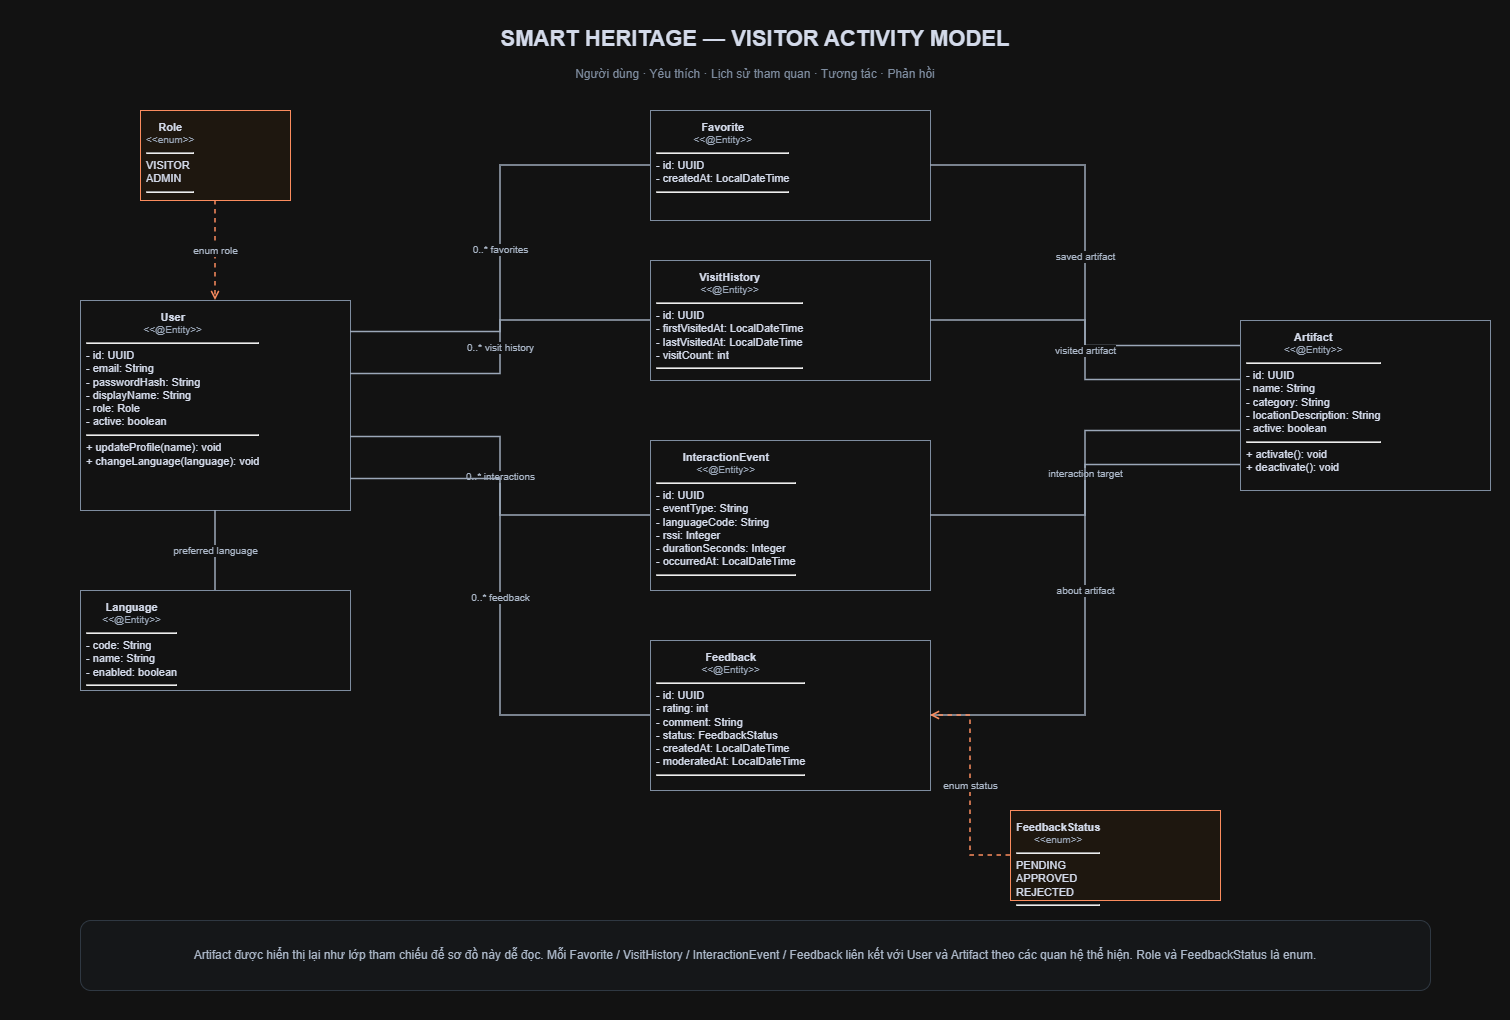

The diagram above was exported from draw.io. Its source (the exported page's mxGraphModel, read from the mxfile embedded in the PNG):
<mxGraphModel dx="1769" dy="875" grid="1" gridSize="10" guides="1" tooltips="1" connect="1" arrows="1" fold="1" page="1" pageScale="1" pageWidth="1510" pageHeight="1020" math="0" shadow="0">
  <root>
    <mxCell id="0" />
    <mxCell id="1" parent="0" />
    <mxCell id="page-title" parent="1" style="text;html=1;align=center;verticalAlign=middle;whiteSpace=wrap;rounded=0;strokeColor=none;fillColor=none;fontColor=#0F172A;fontSize=22;fontStyle=1;" value="SMART HERITAGE — VISITOR ACTIVITY MODEL" vertex="1">
      <mxGeometry height="42" width="1410" x="50" y="18" as="geometry" />
    </mxCell>
    <mxCell id="page-subtitle" parent="1" style="text;html=1;align=center;verticalAlign=middle;whiteSpace=wrap;rounded=0;strokeColor=none;fillColor=none;fontColor=#64748B;fontSize=12;fontStyle=0;" value="Người dùng · Yêu thích · Lịch sử tham quan · Tương tác · Phản hồi" vertex="1">
      <mxGeometry height="28" width="1410" x="50" y="60" as="geometry" />
    </mxCell>
    <mxCell id="role" parent="1" style="rounded=0;whiteSpace=wrap;html=1;align=left;verticalAlign=top;spacing=6;fontFamily=Arial;fontSize=11;strokeColor=#C2410C;fillColor=#FFF7ED;fontColor=#0F172A;" value="&lt;div xmlns=&quot;http://www.w3.org/1999/xhtml&quot;&gt;&lt;div style=&quot;font-weight:bold;text-align:center;&quot;&gt;Role&lt;/div&gt;&lt;div style=&quot;font-size:10px;text-align:center;color:#475569;&quot;&gt;&amp;lt;&amp;lt;enum&amp;gt;&amp;gt;&lt;/div&gt;&lt;hr/&gt;&lt;div style=&quot;text-align:left;&quot;&gt;VISITOR&lt;br&gt;ADMIN&lt;/div&gt;&lt;hr/&gt;&lt;div&gt;&amp;nbsp;&lt;/div&gt;&lt;/div&gt;" vertex="1">
      <mxGeometry height="90" width="150" x="140" y="110" as="geometry" />
    </mxCell>
    <mxCell id="user" parent="1" style="rounded=0;whiteSpace=wrap;html=1;align=left;verticalAlign=top;spacing=6;fontFamily=Arial;fontSize=11;strokeColor=#64748B;fillColor=#FFFFFF;fontColor=#0F172A;" value="&lt;div xmlns=&quot;http://www.w3.org/1999/xhtml&quot;&gt;&lt;div style=&quot;font-weight:bold;text-align:center;&quot;&gt;User&lt;/div&gt;&lt;div style=&quot;font-size:10px;text-align:center;color:#475569;&quot;&gt;&amp;lt;&amp;lt;@Entity&amp;gt;&amp;gt;&lt;/div&gt;&lt;hr/&gt;&lt;div style=&quot;text-align:left;&quot;&gt;- id: UUID&lt;br&gt;- email: String&lt;br&gt;- passwordHash: String&lt;br&gt;- displayName: String&lt;br&gt;- role: Role&lt;br&gt;- active: boolean&lt;/div&gt;&lt;hr/&gt;&lt;div style=&quot;text-align:left;&quot;&gt;+ updateProfile(name): void&lt;br&gt;+ changeLanguage(language): void&lt;/div&gt;&lt;/div&gt;" vertex="1">
      <mxGeometry height="210" width="270" x="80" y="300" as="geometry" />
    </mxCell>
    <mxCell id="language" parent="1" style="rounded=0;whiteSpace=wrap;html=1;align=left;verticalAlign=top;spacing=6;fontFamily=Arial;fontSize=11;strokeColor=#64748B;fillColor=#FFFFFF;fontColor=#0F172A;" value="&lt;div xmlns=&quot;http://www.w3.org/1999/xhtml&quot;&gt;&lt;div style=&quot;font-weight:bold;text-align:center;&quot;&gt;Language&lt;/div&gt;&lt;div style=&quot;font-size:10px;text-align:center;color:#475569;&quot;&gt;&amp;lt;&amp;lt;@Entity&amp;gt;&amp;gt;&lt;/div&gt;&lt;hr/&gt;&lt;div style=&quot;text-align:left;&quot;&gt;- code: String&lt;br&gt;- name: String&lt;br&gt;- enabled: boolean&lt;/div&gt;&lt;hr/&gt;&lt;div&gt;&amp;nbsp;&lt;/div&gt;&lt;/div&gt;" vertex="1">
      <mxGeometry height="100" width="270" x="80" y="590" as="geometry" />
    </mxCell>
    <mxCell id="artifact-context" parent="1" style="rounded=0;whiteSpace=wrap;html=1;align=left;verticalAlign=top;spacing=6;fontFamily=Arial;fontSize=11;strokeColor=#64748B;fillColor=#FFFFFF;fontColor=#0F172A;" value="&lt;div xmlns=&quot;http://www.w3.org/1999/xhtml&quot;&gt;&lt;div style=&quot;font-weight:bold;text-align:center;&quot;&gt;Artifact&lt;/div&gt;&lt;div style=&quot;font-size:10px;text-align:center;color:#475569;&quot;&gt;&amp;lt;&amp;lt;@Entity&amp;gt;&amp;gt;&lt;/div&gt;&lt;hr/&gt;&lt;div style=&quot;text-align:left;&quot;&gt;- id: UUID&lt;br&gt;- name: String&lt;br&gt;- category: String&lt;br&gt;- locationDescription: String&lt;br&gt;- active: boolean&lt;/div&gt;&lt;hr/&gt;&lt;div style=&quot;text-align:left;&quot;&gt;+ activate(): void&lt;br&gt;+ deactivate(): void&lt;/div&gt;&lt;/div&gt;" vertex="1">
      <mxGeometry height="170" width="250" x="1240" y="320" as="geometry" />
    </mxCell>
    <mxCell id="favorite" parent="1" style="rounded=0;whiteSpace=wrap;html=1;align=left;verticalAlign=top;spacing=6;fontFamily=Arial;fontSize=11;strokeColor=#64748B;fillColor=#FFFFFF;fontColor=#0F172A;" value="&lt;div xmlns=&quot;http://www.w3.org/1999/xhtml&quot;&gt;&lt;div style=&quot;font-weight:bold;text-align:center;&quot;&gt;Favorite&lt;/div&gt;&lt;div style=&quot;font-size:10px;text-align:center;color:#475569;&quot;&gt;&amp;lt;&amp;lt;@Entity&amp;gt;&amp;gt;&lt;/div&gt;&lt;hr/&gt;&lt;div style=&quot;text-align:left;&quot;&gt;- id: UUID&lt;br&gt;- createdAt: LocalDateTime&lt;/div&gt;&lt;hr/&gt;&lt;div&gt;&amp;nbsp;&lt;/div&gt;&lt;/div&gt;" vertex="1">
      <mxGeometry height="110" width="280" x="650" y="110" as="geometry" />
    </mxCell>
    <mxCell id="visitHistory" parent="1" style="rounded=0;whiteSpace=wrap;html=1;align=left;verticalAlign=top;spacing=6;fontFamily=Arial;fontSize=11;strokeColor=#64748B;fillColor=#FFFFFF;fontColor=#0F172A;" value="&lt;div xmlns=&quot;http://www.w3.org/1999/xhtml&quot;&gt;&lt;div style=&quot;font-weight:bold;text-align:center;&quot;&gt;VisitHistory&lt;/div&gt;&lt;div style=&quot;font-size:10px;text-align:center;color:#475569;&quot;&gt;&amp;lt;&amp;lt;@Entity&amp;gt;&amp;gt;&lt;/div&gt;&lt;hr/&gt;&lt;div style=&quot;text-align:left;&quot;&gt;- id: UUID&lt;br&gt;- firstVisitedAt: LocalDateTime&lt;br&gt;- lastVisitedAt: LocalDateTime&lt;br&gt;- visitCount: int&lt;/div&gt;&lt;hr/&gt;&lt;div&gt;&amp;nbsp;&lt;/div&gt;&lt;/div&gt;" vertex="1">
      <mxGeometry height="120" width="280" x="650" y="260" as="geometry" />
    </mxCell>
    <mxCell id="interactionEvent" parent="1" style="rounded=0;whiteSpace=wrap;html=1;align=left;verticalAlign=top;spacing=6;fontFamily=Arial;fontSize=11;strokeColor=#64748B;fillColor=#FFFFFF;fontColor=#0F172A;" value="&lt;div xmlns=&quot;http://www.w3.org/1999/xhtml&quot;&gt;&lt;div style=&quot;font-weight:bold;text-align:center;&quot;&gt;InteractionEvent&lt;/div&gt;&lt;div style=&quot;font-size:10px;text-align:center;color:#475569;&quot;&gt;&amp;lt;&amp;lt;@Entity&amp;gt;&amp;gt;&lt;/div&gt;&lt;hr/&gt;&lt;div style=&quot;text-align:left;&quot;&gt;- id: UUID&lt;br&gt;- eventType: String&lt;br&gt;- languageCode: String&lt;br&gt;- rssi: Integer&lt;br&gt;- durationSeconds: Integer&lt;br&gt;- occurredAt: LocalDateTime&lt;/div&gt;&lt;hr/&gt;&lt;div&gt;&amp;nbsp;&lt;/div&gt;&lt;/div&gt;" vertex="1">
      <mxGeometry height="150" width="280" x="650" y="440" as="geometry" />
    </mxCell>
    <mxCell id="feedback" parent="1" style="rounded=0;whiteSpace=wrap;html=1;align=left;verticalAlign=top;spacing=6;fontFamily=Arial;fontSize=11;strokeColor=#64748B;fillColor=#FFFFFF;fontColor=#0F172A;" value="&lt;div xmlns=&quot;http://www.w3.org/1999/xhtml&quot;&gt;&lt;div style=&quot;font-weight:bold;text-align:center;&quot;&gt;Feedback&lt;/div&gt;&lt;div style=&quot;font-size:10px;text-align:center;color:#475569;&quot;&gt;&amp;lt;&amp;lt;@Entity&amp;gt;&amp;gt;&lt;/div&gt;&lt;hr/&gt;&lt;div style=&quot;text-align:left;&quot;&gt;- id: UUID&lt;br&gt;- rating: int&lt;br&gt;- comment: String&lt;br&gt;- status: FeedbackStatus&lt;br&gt;- createdAt: LocalDateTime&lt;br&gt;- moderatedAt: LocalDateTime&lt;/div&gt;&lt;hr/&gt;&lt;div&gt;&amp;nbsp;&lt;/div&gt;&lt;/div&gt;" vertex="1">
      <mxGeometry height="150" width="280" x="650" y="640" as="geometry" />
    </mxCell>
    <mxCell id="feedbackStatus" parent="1" style="rounded=0;whiteSpace=wrap;html=1;align=left;verticalAlign=top;spacing=6;fontFamily=Arial;fontSize=11;strokeColor=#C2410C;fillColor=#FFF7ED;fontColor=#0F172A;" value="&lt;div xmlns=&quot;http://www.w3.org/1999/xhtml&quot;&gt;&lt;div style=&quot;font-weight:bold;text-align:center;&quot;&gt;FeedbackStatus&lt;/div&gt;&lt;div style=&quot;font-size:10px;text-align:center;color:#475569;&quot;&gt;&amp;lt;&amp;lt;enum&amp;gt;&amp;gt;&lt;/div&gt;&lt;hr/&gt;&lt;div style=&quot;text-align:left;&quot;&gt;PENDING&lt;br&gt;APPROVED&lt;br&gt;REJECTED&lt;/div&gt;&lt;hr/&gt;&lt;div&gt;&amp;nbsp;&lt;/div&gt;&lt;/div&gt;" vertex="1">
      <mxGeometry height="90" width="210" x="1010" y="810" as="geometry" />
    </mxCell>
    <mxCell id="activity-note" parent="1" style="rounded=1;whiteSpace=wrap;html=1;fillColor=#F8FAFC;strokeColor=#CBD5E1;strokeWidth=1;fontColor=#334155;spacing=10;" value="&lt;div style=&quot;font-size:12px;text-align:left&quot;&gt;Artifact được hiển thị lại như lớp tham chiếu để sơ đồ này dễ đọc. Mỗi Favorite / VisitHistory / InteractionEvent / Feedback liên kết với User và Artifact theo các quan hệ thể hiện. Role và FeedbackStatus là enum.&lt;/div&gt;" vertex="1">
      <mxGeometry height="70" width="1350" x="80" y="920" as="geometry" />
    </mxCell>
    <mxCell id="u_favorite" edge="1" parent="1" source="user" style="edgeStyle=orthogonalEdgeStyle;rounded=0;orthogonalLoop=1;jettySize=auto;html=1;strokeColor=#475569;strokeWidth=1.5;endArrow=none;endFill=0;startArrow=none;dashed=0;fontSize=10;fontColor=#334155;labelBackgroundColor=#FFFFFF;exitX=1;exitY=0.15;entryX=0;entryY=0.5;" target="favorite" value="0..* favorites">
      <mxGeometry relative="1" as="geometry" />
    </mxCell>
    <mxCell id="u_visitHistory" edge="1" parent="1" source="user" style="edgeStyle=orthogonalEdgeStyle;rounded=0;orthogonalLoop=1;jettySize=auto;html=1;strokeColor=#475569;strokeWidth=1.5;endArrow=none;endFill=0;startArrow=none;dashed=0;fontSize=10;fontColor=#334155;labelBackgroundColor=#FFFFFF;exitX=1;exitY=0.35;entryX=0;entryY=0.5;" target="visitHistory" value="0..* visit history">
      <mxGeometry relative="1" as="geometry" />
    </mxCell>
    <mxCell id="u_interactionEvent" edge="1" parent="1" source="user" style="edgeStyle=orthogonalEdgeStyle;rounded=0;orthogonalLoop=1;jettySize=auto;html=1;strokeColor=#475569;strokeWidth=1.5;endArrow=none;endFill=0;startArrow=none;dashed=0;fontSize=10;fontColor=#334155;labelBackgroundColor=#FFFFFF;exitX=1;exitY=0.65;entryX=0;entryY=0.5;" target="interactionEvent" value="0..* interactions">
      <mxGeometry relative="1" as="geometry" />
    </mxCell>
    <mxCell id="u_feedback" edge="1" parent="1" source="user" style="edgeStyle=orthogonalEdgeStyle;rounded=0;orthogonalLoop=1;jettySize=auto;html=1;strokeColor=#475569;strokeWidth=1.5;endArrow=none;endFill=0;startArrow=none;dashed=0;fontSize=10;fontColor=#334155;labelBackgroundColor=#FFFFFF;exitX=1;exitY=0.85;entryX=0;entryY=0.5;" target="feedback" value="0..* feedback">
      <mxGeometry relative="1" as="geometry" />
    </mxCell>
    <mxCell id="a_favorite" edge="1" parent="1" source="artifact-context" style="edgeStyle=orthogonalEdgeStyle;rounded=0;orthogonalLoop=1;jettySize=auto;html=1;strokeColor=#475569;strokeWidth=1.5;endArrow=none;endFill=0;startArrow=none;dashed=0;fontSize=10;fontColor=#334155;labelBackgroundColor=#FFFFFF;exitX=0;exitY=0.15;entryX=1;entryY=0.5;" target="favorite" value="saved artifact">
      <mxGeometry relative="1" as="geometry" />
    </mxCell>
    <mxCell id="a_visitHistory" edge="1" parent="1" source="artifact-context" style="edgeStyle=orthogonalEdgeStyle;rounded=0;orthogonalLoop=1;jettySize=auto;html=1;strokeColor=#475569;strokeWidth=1.5;endArrow=none;endFill=0;startArrow=none;dashed=0;fontSize=10;fontColor=#334155;labelBackgroundColor=#FFFFFF;exitX=0;exitY=0.35;entryX=1;entryY=0.5;" target="visitHistory" value="visited artifact">
      <mxGeometry relative="1" as="geometry" />
    </mxCell>
    <mxCell id="a_interactionEvent" edge="1" parent="1" source="artifact-context" style="edgeStyle=orthogonalEdgeStyle;rounded=0;orthogonalLoop=1;jettySize=auto;html=1;strokeColor=#475569;strokeWidth=1.5;endArrow=none;endFill=0;startArrow=none;dashed=0;fontSize=10;fontColor=#334155;labelBackgroundColor=#FFFFFF;exitX=0;exitY=0.65;entryX=1;entryY=0.5;" target="interactionEvent" value="interaction target">
      <mxGeometry relative="1" as="geometry" />
    </mxCell>
    <mxCell id="a_feedback" edge="1" parent="1" source="artifact-context" style="edgeStyle=orthogonalEdgeStyle;rounded=0;orthogonalLoop=1;jettySize=auto;html=1;strokeColor=#475569;strokeWidth=1.5;endArrow=none;endFill=0;startArrow=none;dashed=0;fontSize=10;fontColor=#334155;labelBackgroundColor=#FFFFFF;exitX=0;exitY=0.85;entryX=1;entryY=0.5;" target="feedback" value="about artifact">
      <mxGeometry relative="1" as="geometry" />
    </mxCell>
    <mxCell id="language_user" edge="1" parent="1" source="language" style="edgeStyle=orthogonalEdgeStyle;rounded=0;orthogonalLoop=1;jettySize=auto;html=1;strokeColor=#475569;strokeWidth=1.5;endArrow=none;endFill=0;startArrow=none;dashed=0;fontSize=10;fontColor=#334155;labelBackgroundColor=#FFFFFF;exitX=0.5;exitY=0;entryX=0.5;entryY=1;" target="user" value="preferred language">
      <mxGeometry relative="1" as="geometry" />
    </mxCell>
    <mxCell id="role_user" edge="1" parent="1" source="role" style="edgeStyle=orthogonalEdgeStyle;rounded=0;orthogonalLoop=1;jettySize=auto;html=1;strokeColor=#C2410C;strokeWidth=1.5;endArrow=open;endFill=0;startArrow=none;dashed=1;fontSize=10;fontColor=#334155;labelBackgroundColor=#FFFFFF;exitX=0.5;exitY=1;entryX=0.5;entryY=0;" target="user" value="enum role">
      <mxGeometry relative="1" as="geometry" />
    </mxCell>
    <mxCell id="status_feedback" edge="1" parent="1" source="feedbackStatus" style="edgeStyle=orthogonalEdgeStyle;rounded=0;orthogonalLoop=1;jettySize=auto;html=1;strokeColor=#C2410C;strokeWidth=1.5;endArrow=open;endFill=0;startArrow=none;dashed=1;fontSize=10;fontColor=#334155;labelBackgroundColor=#FFFFFF;exitX=0;exitY=0.5;entryX=1;entryY=0.5;" target="feedback" value="enum status">
      <mxGeometry relative="1" as="geometry" />
    </mxCell>
  </root>
</mxGraphModel>